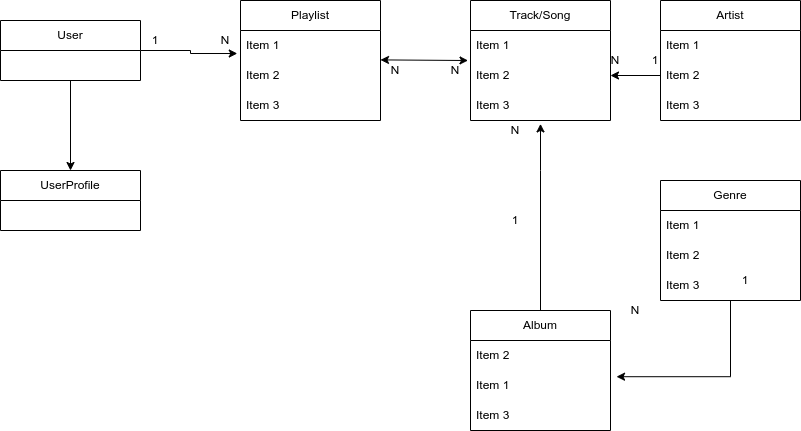

The diagram above was exported from draw.io. Its source (the exported page's mxGraphModel, read from the mxfile embedded in the PNG):
<mxGraphModel dx="1050" dy="511" grid="1" gridSize="10" guides="1" tooltips="1" connect="1" arrows="1" fold="1" page="1" pageScale="1" pageWidth="827" pageHeight="1169" math="0" shadow="0">
  <root>
    <mxCell id="0" />
    <mxCell id="1" parent="0" />
    <mxCell id="XciVz69MCiVKvtCLJjmH-25" style="edgeStyle=orthogonalEdgeStyle;rounded=0;orthogonalLoop=1;jettySize=auto;html=1;exitX=1;exitY=0.5;exitDx=0;exitDy=0;entryX=-0.023;entryY=0.767;entryDx=0;entryDy=0;entryPerimeter=0;" edge="1" parent="1" source="E_NOP4-tv2qP-seyt69U-1" target="XciVz69MCiVKvtCLJjmH-6">
      <mxGeometry relative="1" as="geometry" />
    </mxCell>
    <mxCell id="XciVz69MCiVKvtCLJjmH-26" style="edgeStyle=orthogonalEdgeStyle;rounded=0;orthogonalLoop=1;jettySize=auto;html=1;exitX=0.5;exitY=1;exitDx=0;exitDy=0;" edge="1" parent="1" source="E_NOP4-tv2qP-seyt69U-1" target="XciVz69MCiVKvtCLJjmH-1">
      <mxGeometry relative="1" as="geometry" />
    </mxCell>
    <mxCell id="E_NOP4-tv2qP-seyt69U-1" value="User" style="swimlane;fontStyle=0;childLayout=stackLayout;horizontal=1;startSize=30;horizontalStack=0;resizeParent=1;resizeParentMax=0;resizeLast=0;collapsible=1;marginBottom=0;whiteSpace=wrap;html=1;" parent="1" vertex="1">
      <mxGeometry x="10" y="60" width="140" height="60" as="geometry" />
    </mxCell>
    <mxCell id="XciVz69MCiVKvtCLJjmH-1" value="UserProfile" style="swimlane;fontStyle=0;childLayout=stackLayout;horizontal=1;startSize=30;horizontalStack=0;resizeParent=1;resizeParentMax=0;resizeLast=0;collapsible=1;marginBottom=0;whiteSpace=wrap;html=1;" vertex="1" parent="1">
      <mxGeometry x="10" y="210" width="140" height="60" as="geometry" />
    </mxCell>
    <mxCell id="XciVz69MCiVKvtCLJjmH-5" value="Playlist" style="swimlane;fontStyle=0;childLayout=stackLayout;horizontal=1;startSize=30;horizontalStack=0;resizeParent=1;resizeParentMax=0;resizeLast=0;collapsible=1;marginBottom=0;whiteSpace=wrap;html=1;" vertex="1" parent="1">
      <mxGeometry x="250" y="40" width="140" height="120" as="geometry" />
    </mxCell>
    <mxCell id="XciVz69MCiVKvtCLJjmH-6" value="Item 1" style="text;strokeColor=none;fillColor=none;align=left;verticalAlign=middle;spacingLeft=4;spacingRight=4;overflow=hidden;points=[[0,0.5],[1,0.5]];portConstraint=eastwest;rotatable=0;whiteSpace=wrap;html=1;" vertex="1" parent="XciVz69MCiVKvtCLJjmH-5">
      <mxGeometry y="30" width="140" height="30" as="geometry" />
    </mxCell>
    <mxCell id="XciVz69MCiVKvtCLJjmH-7" value="Item 2" style="text;strokeColor=none;fillColor=none;align=left;verticalAlign=middle;spacingLeft=4;spacingRight=4;overflow=hidden;points=[[0,0.5],[1,0.5]];portConstraint=eastwest;rotatable=0;whiteSpace=wrap;html=1;" vertex="1" parent="XciVz69MCiVKvtCLJjmH-5">
      <mxGeometry y="60" width="140" height="30" as="geometry" />
    </mxCell>
    <mxCell id="XciVz69MCiVKvtCLJjmH-8" value="Item 3" style="text;strokeColor=none;fillColor=none;align=left;verticalAlign=middle;spacingLeft=4;spacingRight=4;overflow=hidden;points=[[0,0.5],[1,0.5]];portConstraint=eastwest;rotatable=0;whiteSpace=wrap;html=1;" vertex="1" parent="XciVz69MCiVKvtCLJjmH-5">
      <mxGeometry y="90" width="140" height="30" as="geometry" />
    </mxCell>
    <mxCell id="XciVz69MCiVKvtCLJjmH-9" value="Track/Song" style="swimlane;fontStyle=0;childLayout=stackLayout;horizontal=1;startSize=30;horizontalStack=0;resizeParent=1;resizeParentMax=0;resizeLast=0;collapsible=1;marginBottom=0;whiteSpace=wrap;html=1;" vertex="1" parent="1">
      <mxGeometry x="480" y="40" width="140" height="120" as="geometry" />
    </mxCell>
    <mxCell id="XciVz69MCiVKvtCLJjmH-10" value="Item 1" style="text;strokeColor=none;fillColor=none;align=left;verticalAlign=middle;spacingLeft=4;spacingRight=4;overflow=hidden;points=[[0,0.5],[1,0.5]];portConstraint=eastwest;rotatable=0;whiteSpace=wrap;html=1;" vertex="1" parent="XciVz69MCiVKvtCLJjmH-9">
      <mxGeometry y="30" width="140" height="30" as="geometry" />
    </mxCell>
    <mxCell id="XciVz69MCiVKvtCLJjmH-11" value="Item 2" style="text;strokeColor=none;fillColor=none;align=left;verticalAlign=middle;spacingLeft=4;spacingRight=4;overflow=hidden;points=[[0,0.5],[1,0.5]];portConstraint=eastwest;rotatable=0;whiteSpace=wrap;html=1;" vertex="1" parent="XciVz69MCiVKvtCLJjmH-9">
      <mxGeometry y="60" width="140" height="30" as="geometry" />
    </mxCell>
    <mxCell id="XciVz69MCiVKvtCLJjmH-12" value="Item 3" style="text;strokeColor=none;fillColor=none;align=left;verticalAlign=middle;spacingLeft=4;spacingRight=4;overflow=hidden;points=[[0,0.5],[1,0.5]];portConstraint=eastwest;rotatable=0;whiteSpace=wrap;html=1;" vertex="1" parent="XciVz69MCiVKvtCLJjmH-9">
      <mxGeometry y="90" width="140" height="30" as="geometry" />
    </mxCell>
    <mxCell id="XciVz69MCiVKvtCLJjmH-29" value="" style="edgeStyle=orthogonalEdgeStyle;rounded=0;orthogonalLoop=1;jettySize=auto;html=1;entryX=0.5;entryY=1.113;entryDx=0;entryDy=0;entryPerimeter=0;" edge="1" parent="1" source="XciVz69MCiVKvtCLJjmH-13" target="XciVz69MCiVKvtCLJjmH-12">
      <mxGeometry relative="1" as="geometry">
        <mxPoint x="550" y="170" as="targetPoint" />
        <Array as="points">
          <mxPoint x="550" y="210" />
          <mxPoint x="550" y="210" />
        </Array>
      </mxGeometry>
    </mxCell>
    <mxCell id="XciVz69MCiVKvtCLJjmH-13" value="Album" style="swimlane;fontStyle=0;childLayout=stackLayout;horizontal=1;startSize=30;horizontalStack=0;resizeParent=1;resizeParentMax=0;resizeLast=0;collapsible=1;marginBottom=0;whiteSpace=wrap;html=1;" vertex="1" parent="1">
      <mxGeometry x="480" y="350" width="140" height="120" as="geometry" />
    </mxCell>
    <mxCell id="XciVz69MCiVKvtCLJjmH-15" value="Item 2" style="text;strokeColor=none;fillColor=none;align=left;verticalAlign=middle;spacingLeft=4;spacingRight=4;overflow=hidden;points=[[0,0.5],[1,0.5]];portConstraint=eastwest;rotatable=0;whiteSpace=wrap;html=1;" vertex="1" parent="XciVz69MCiVKvtCLJjmH-13">
      <mxGeometry y="30" width="140" height="30" as="geometry" />
    </mxCell>
    <mxCell id="XciVz69MCiVKvtCLJjmH-14" value="Item 1" style="text;strokeColor=none;fillColor=none;align=left;verticalAlign=middle;spacingLeft=4;spacingRight=4;overflow=hidden;points=[[0,0.5],[1,0.5]];portConstraint=eastwest;rotatable=0;whiteSpace=wrap;html=1;" vertex="1" parent="XciVz69MCiVKvtCLJjmH-13">
      <mxGeometry y="60" width="140" height="30" as="geometry" />
    </mxCell>
    <mxCell id="XciVz69MCiVKvtCLJjmH-16" value="Item 3" style="text;strokeColor=none;fillColor=none;align=left;verticalAlign=middle;spacingLeft=4;spacingRight=4;overflow=hidden;points=[[0,0.5],[1,0.5]];portConstraint=eastwest;rotatable=0;whiteSpace=wrap;html=1;" vertex="1" parent="XciVz69MCiVKvtCLJjmH-13">
      <mxGeometry y="90" width="140" height="30" as="geometry" />
    </mxCell>
    <mxCell id="XciVz69MCiVKvtCLJjmH-40" style="edgeStyle=orthogonalEdgeStyle;rounded=0;orthogonalLoop=1;jettySize=auto;html=1;entryX=1.043;entryY=0.207;entryDx=0;entryDy=0;entryPerimeter=0;" edge="1" parent="1" source="XciVz69MCiVKvtCLJjmH-17" target="XciVz69MCiVKvtCLJjmH-14">
      <mxGeometry relative="1" as="geometry" />
    </mxCell>
    <mxCell id="XciVz69MCiVKvtCLJjmH-17" value="Genre" style="swimlane;fontStyle=0;childLayout=stackLayout;horizontal=1;startSize=30;horizontalStack=0;resizeParent=1;resizeParentMax=0;resizeLast=0;collapsible=1;marginBottom=0;whiteSpace=wrap;html=1;" vertex="1" parent="1">
      <mxGeometry x="670" y="220" width="140" height="120" as="geometry" />
    </mxCell>
    <mxCell id="XciVz69MCiVKvtCLJjmH-18" value="Item 1" style="text;strokeColor=none;fillColor=none;align=left;verticalAlign=middle;spacingLeft=4;spacingRight=4;overflow=hidden;points=[[0,0.5],[1,0.5]];portConstraint=eastwest;rotatable=0;whiteSpace=wrap;html=1;" vertex="1" parent="XciVz69MCiVKvtCLJjmH-17">
      <mxGeometry y="30" width="140" height="30" as="geometry" />
    </mxCell>
    <mxCell id="XciVz69MCiVKvtCLJjmH-19" value="Item 2" style="text;strokeColor=none;fillColor=none;align=left;verticalAlign=middle;spacingLeft=4;spacingRight=4;overflow=hidden;points=[[0,0.5],[1,0.5]];portConstraint=eastwest;rotatable=0;whiteSpace=wrap;html=1;" vertex="1" parent="XciVz69MCiVKvtCLJjmH-17">
      <mxGeometry y="60" width="140" height="30" as="geometry" />
    </mxCell>
    <mxCell id="XciVz69MCiVKvtCLJjmH-20" value="Item 3" style="text;strokeColor=none;fillColor=none;align=left;verticalAlign=middle;spacingLeft=4;spacingRight=4;overflow=hidden;points=[[0,0.5],[1,0.5]];portConstraint=eastwest;rotatable=0;whiteSpace=wrap;html=1;" vertex="1" parent="XciVz69MCiVKvtCLJjmH-17">
      <mxGeometry y="90" width="140" height="30" as="geometry" />
    </mxCell>
    <mxCell id="XciVz69MCiVKvtCLJjmH-31" value="1" style="text;html=1;strokeColor=none;fillColor=none;align=center;verticalAlign=middle;whiteSpace=wrap;rounded=0;" vertex="1" parent="1">
      <mxGeometry x="140" y="70" width="50" height="20" as="geometry" />
    </mxCell>
    <mxCell id="XciVz69MCiVKvtCLJjmH-32" value="N" style="text;html=1;strokeColor=none;fillColor=none;align=center;verticalAlign=middle;whiteSpace=wrap;rounded=0;rotation=180;" vertex="1" parent="1">
      <mxGeometry x="210" y="70" width="50" height="20" as="geometry" />
    </mxCell>
    <mxCell id="XciVz69MCiVKvtCLJjmH-34" value="1" style="text;html=1;strokeColor=none;fillColor=none;align=center;verticalAlign=middle;whiteSpace=wrap;rounded=0;" vertex="1" parent="1">
      <mxGeometry x="500" y="250" width="50" height="20" as="geometry" />
    </mxCell>
    <mxCell id="XciVz69MCiVKvtCLJjmH-35" value="1" style="text;html=1;strokeColor=none;fillColor=none;align=center;verticalAlign=middle;whiteSpace=wrap;rounded=0;" vertex="1" parent="1">
      <mxGeometry x="730" y="310" width="50" height="20" as="geometry" />
    </mxCell>
    <mxCell id="XciVz69MCiVKvtCLJjmH-36" value="N" style="text;html=1;strokeColor=none;fillColor=none;align=center;verticalAlign=middle;whiteSpace=wrap;rounded=0;rotation=180;" vertex="1" parent="1">
      <mxGeometry x="440" y="100" width="50" height="20" as="geometry" />
    </mxCell>
    <mxCell id="XciVz69MCiVKvtCLJjmH-37" value="N" style="text;html=1;strokeColor=none;fillColor=none;align=center;verticalAlign=middle;whiteSpace=wrap;rounded=0;rotation=180;" vertex="1" parent="1">
      <mxGeometry x="500" y="160" width="50" height="20" as="geometry" />
    </mxCell>
    <mxCell id="XciVz69MCiVKvtCLJjmH-38" value="N" style="text;html=1;strokeColor=none;fillColor=none;align=center;verticalAlign=middle;whiteSpace=wrap;rounded=0;rotation=180;" vertex="1" parent="1">
      <mxGeometry x="620" y="340" width="50" height="20" as="geometry" />
    </mxCell>
    <mxCell id="XciVz69MCiVKvtCLJjmH-41" value="" style="endArrow=classic;startArrow=classic;html=1;rounded=0;exitX=1;exitY=-0.02;exitDx=0;exitDy=0;entryX=0.25;entryY=1;entryDx=0;entryDy=0;exitPerimeter=0;" edge="1" parent="1" source="XciVz69MCiVKvtCLJjmH-7" target="XciVz69MCiVKvtCLJjmH-36">
      <mxGeometry width="50" height="50" relative="1" as="geometry">
        <mxPoint x="410" y="125" as="sourcePoint" />
        <mxPoint x="460" y="75" as="targetPoint" />
      </mxGeometry>
    </mxCell>
    <mxCell id="XciVz69MCiVKvtCLJjmH-42" value="N" style="text;html=1;strokeColor=none;fillColor=none;align=center;verticalAlign=middle;whiteSpace=wrap;rounded=0;rotation=180;" vertex="1" parent="1">
      <mxGeometry x="380" y="100" width="50" height="20" as="geometry" />
    </mxCell>
    <mxCell id="XciVz69MCiVKvtCLJjmH-43" value="Artist" style="swimlane;fontStyle=0;childLayout=stackLayout;horizontal=1;startSize=30;horizontalStack=0;resizeParent=1;resizeParentMax=0;resizeLast=0;collapsible=1;marginBottom=0;whiteSpace=wrap;html=1;" vertex="1" parent="1">
      <mxGeometry x="670" y="40" width="140" height="120" as="geometry" />
    </mxCell>
    <mxCell id="XciVz69MCiVKvtCLJjmH-44" value="Item 1" style="text;strokeColor=none;fillColor=none;align=left;verticalAlign=middle;spacingLeft=4;spacingRight=4;overflow=hidden;points=[[0,0.5],[1,0.5]];portConstraint=eastwest;rotatable=0;whiteSpace=wrap;html=1;" vertex="1" parent="XciVz69MCiVKvtCLJjmH-43">
      <mxGeometry y="30" width="140" height="30" as="geometry" />
    </mxCell>
    <mxCell id="XciVz69MCiVKvtCLJjmH-45" value="Item 2" style="text;strokeColor=none;fillColor=none;align=left;verticalAlign=middle;spacingLeft=4;spacingRight=4;overflow=hidden;points=[[0,0.5],[1,0.5]];portConstraint=eastwest;rotatable=0;whiteSpace=wrap;html=1;" vertex="1" parent="XciVz69MCiVKvtCLJjmH-43">
      <mxGeometry y="60" width="140" height="30" as="geometry" />
    </mxCell>
    <mxCell id="XciVz69MCiVKvtCLJjmH-46" value="Item 3" style="text;strokeColor=none;fillColor=none;align=left;verticalAlign=middle;spacingLeft=4;spacingRight=4;overflow=hidden;points=[[0,0.5],[1,0.5]];portConstraint=eastwest;rotatable=0;whiteSpace=wrap;html=1;" vertex="1" parent="XciVz69MCiVKvtCLJjmH-43">
      <mxGeometry y="90" width="140" height="30" as="geometry" />
    </mxCell>
    <mxCell id="XciVz69MCiVKvtCLJjmH-47" style="edgeStyle=orthogonalEdgeStyle;rounded=0;orthogonalLoop=1;jettySize=auto;html=1;exitX=0;exitY=0.5;exitDx=0;exitDy=0;entryX=1;entryY=0.5;entryDx=0;entryDy=0;" edge="1" parent="1" source="XciVz69MCiVKvtCLJjmH-45" target="XciVz69MCiVKvtCLJjmH-11">
      <mxGeometry relative="1" as="geometry" />
    </mxCell>
    <mxCell id="XciVz69MCiVKvtCLJjmH-48" value="1" style="text;html=1;strokeColor=none;fillColor=none;align=center;verticalAlign=middle;whiteSpace=wrap;rounded=0;" vertex="1" parent="1">
      <mxGeometry x="640" y="90" width="50" height="20" as="geometry" />
    </mxCell>
    <mxCell id="XciVz69MCiVKvtCLJjmH-49" value="N" style="text;html=1;strokeColor=none;fillColor=none;align=center;verticalAlign=middle;whiteSpace=wrap;rounded=0;rotation=180;" vertex="1" parent="1">
      <mxGeometry x="600" y="90" width="50" height="20" as="geometry" />
    </mxCell>
  </root>
</mxGraphModel>